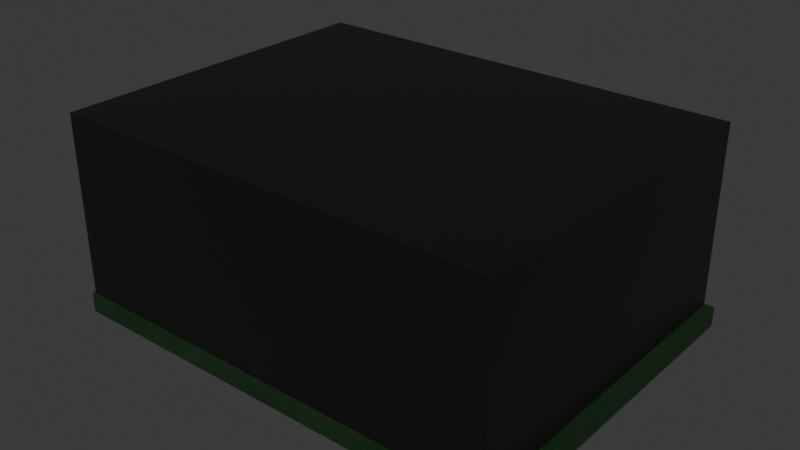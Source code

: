 # Source: Oscillator_SMD_Microchip_OX-601_9.6x7.4x4.1mm.blend  (saved by Blender 4.1.24; exported with 4.5.12 LTS)
import bpy
from mathutils import Matrix  # noqa: F401  (used for matrix-valued properties, if any)

bpy.ops.wm.read_factory_settings(use_empty=True)
scene = bpy.context.scene
scene.name = 'Scene'

# ---- collections
col_collection = bpy.data.collections.new('Collection'); scene.collection.children.link(col_collection)

# ---- materials (node trees are filled in below, after node groups)
mat_metal_pins = bpy.data.materials.new('metal_pins')
mat_metal_pins.use_transparent_shadow = False
mat_metal_pins.preview_render_type = 'CUBE'
mat_plastic_chip = bpy.data.materials.new('plastic_chip')
mat_plastic_chip.use_transparent_shadow = False
mat_plastic_chip.preview_render_type = 'CUBE'
mat_composite_darkgreen_1 = bpy.data.materials.new('composite_darkgreen_1')
mat_composite_darkgreen_1.alpha_threshold = 0.0
mat_composite_darkgreen_1.use_transparent_shadow = False
mat_composite_darkgreen_1.preview_render_type = 'CUBE'
mat_composite_darkgreen_1.use_preview_world = True
mat_composite_darkgreen_1.roughness = 0.5

# ---- material node trees
mat_metal_pins.use_nodes = True; mat_metal_pins.node_tree.nodes.clear()
_N = mat_metal_pins.node_tree.nodes; _L = mat_metal_pins.node_tree.links
n0 = _N.new('ShaderNodeMapping'); n0.name = 'Mapping'; n0.location = (-1447, -91)
n0.inputs[3].default_value = (4.8, 1.2, 1.1)
n1 = _N.new('ShaderNodeBsdfPrincipled'); n1.name = 'Principled BSDF'; n1.location = (-560, 254)
n1.distribution = 'GGX'
n1.subsurface_method = 'BURLEY'
n1.inputs[1].default_value = 0.7818
n1.inputs[2].default_value = 0.2886
n1.inputs[3].default_value = 1.45
n1.inputs[13].default_value = 0.0
n1.inputs[27].default_value = (0.0, 0.0, 0.0, 1.0)
n1.inputs[28].default_value = 1.0
n2 = _N.new('ShaderNodeOutputMaterial'); n2.name = 'Material Output.002'; n2.location = (-205, 253)
n2.width = 213
n3 = _N.new('ShaderNodeTexNoise'); n3.name = 'Noise Texture.002'; n3.location = (-1228, -73)
n3.inputs[2].default_value = 0.1
n3.inputs[3].default_value = 7.0
n3.inputs[4].default_value = 0.6
n3.inputs[8].default_value = 0.4
n4 = _N.new('ShaderNodeTexCoord'); n4.name = 'Texture Coordinate'; n4.location = (-1636, -116)
n5 = _N.new('ShaderNodeMix'); n5.name = 'Mix.001'; n5.location = (-921, 45)
n5.data_type = 'RGBA'
n5.inputs[6].default_value = (0.9398, 0.9547, 1.0, 1.0)
n5.inputs[7].default_value = (0.13, 0.1259, 0.1359, 1.0)
n6 = _N.new('ShaderNodeBump'); n6.name = 'Bump.001'; n6.location = (-1001, -227)
n6.inputs[0].default_value = 0.05
n6.inputs[1].default_value = 0.01
n6.inputs[2].default_value = 1.0
_L.new(n1.outputs[0], n2.inputs[0])
_L.new(n3.outputs[0], n6.inputs[3])
_L.new(n0.outputs[0], n3.inputs[0])
_L.new(n3.outputs[0], n5.inputs[0])
_L.new(n4.outputs[3], n0.inputs[0])
_L.new(n5.outputs[2], n1.inputs[0])
_L.new(n6.outputs[0], n1.inputs[5])
n2.is_active_output = True
mat_plastic_chip.use_nodes = True; mat_plastic_chip.node_tree.nodes.clear()
_N = mat_plastic_chip.node_tree.nodes; _L = mat_plastic_chip.node_tree.links
n0 = _N.new('ShaderNodeBsdfPrincipled'); n0.name = 'Principled BSDF'; n0.location = (10, 300)
n0.distribution = 'GGX'
n0.subsurface_method = 'BURLEY'
n0.inputs[0].default_value = (0.009312, 0.009312, 0.009312, 1.0)
n0.inputs[1].default_value = 0.1372
n0.inputs[2].default_value = 0.3706
n0.inputs[3].default_value = 1.45
n0.inputs[27].default_value = (0.0, 0.0, 0.0, 1.0)
n0.inputs[28].default_value = 1.0
n1 = _N.new('ShaderNodeOutputMaterial'); n1.name = 'Material Output'; n1.location = (300, 300)
n2 = _N.new('ShaderNodeTexNoise'); n2.name = 'Noise Texture'; n2.location = (-893, 54)
n2.inputs[2].default_value = 200.0
n2.inputs[3].default_value = 3.6
n2.inputs[4].default_value = 0.8375
n3 = _N.new('ShaderNodeBump'); n3.name = 'Bump'; n3.location = (-604, -53)
n3.inputs[0].default_value = 0.08
n3.inputs[1].default_value = 1.0
n3.inputs[2].default_value = 1.0
_L.new(n0.outputs[0], n1.inputs[0])
_L.new(n2.outputs[0], n3.inputs[3])
_L.new(n3.outputs[0], n0.inputs[5])
n1.is_active_output = True
mat_composite_darkgreen_1.use_nodes = True; mat_composite_darkgreen_1.node_tree.nodes.clear()
_N = mat_composite_darkgreen_1.node_tree.nodes; _L = mat_composite_darkgreen_1.node_tree.links
n0 = _N.new('ShaderNodeOutputMaterial'); n0.name = 'Material Output'; n0.location = (300, 300)
n1 = _N.new('ShaderNodeMapping'); n1.name = 'Mapping'; n1.location = (-1497, 154)
n1.inputs[3].default_value = (10.0, 10.0, 10.0)
n2 = _N.new('ShaderNodeMath'); n2.name = 'Math.001'; n2.location = (-901, 22)
n2.operation = 'MULTIPLY'
n2.inputs[1].default_value = 0.2
n2.inputs[2].default_value = 0.0
n3 = _N.new('ShaderNodeTexNoise'); n3.name = 'Noise Texture.004'; n3.location = (-996, -132)
n3.inputs[3].default_value = 5.0
n4 = _N.new('ShaderNodeBrightContrast'); n4.name = 'Bright/Contrast'; n4.location = (-795, -173)
n4.inputs[2].default_value = 0.5
n5 = _N.new('ShaderNodeTexCoord'); n5.name = 'Texture Coordinate'; n5.location = (-1748, 56)
n6 = _N.new('ShaderNodeTexNoise'); n6.name = 'Noise Texture.001'; n6.location = (-1099, 56)
n6.inputs[2].default_value = 20.0
n6.inputs[3].default_value = 1.0
n7 = _N.new('ShaderNodeMath'); n7.name = 'Math.004'; n7.location = (-360, 24)
n7.operation = 'MULTIPLY'
n7.inputs[2].default_value = 0.0
n8 = _N.new('ShaderNodeMath'); n8.name = 'Math'; n8.location = (-744, 69)
n8.inputs[1].default_value = 25.0
n8.inputs[2].default_value = 0.0
n9 = _N.new('ShaderNodeTexNoise'); n9.name = 'Noise Texture'; n9.location = (-580, 176)
n9.inputs[3].default_value = 6.0
n9.inputs[8].default_value = 0.5
n10 = _N.new('ShaderNodeMath'); n10.name = 'Math.005'; n10.location = (-137, 98)
n10.inputs[1].default_value = 0.45
n10.inputs[2].default_value = 0.0
n11 = _N.new('ShaderNodeBsdfPrincipled'); n11.name = 'Principled BSDF'; n11.location = (83, 348)
n11.width = 150
n11.subsurface_method = 'BURLEY'
n11.inputs[0].default_value = (0.003455, 0.02907, 0.00459, 1.0)
n11.inputs[3].default_value = 1.45
n11.inputs[4].default_value = 0.9538
n11.inputs[8].default_value = 1.0
n11.inputs[9].default_value = (1.0, 1.0, 1.0)
n11.inputs[10].default_value = 0.01
n11.inputs[18].default_value = 0.06538
n11.inputs[19].default_value = 0.1423
n11.inputs[27].default_value = (0.0, 0.0, 0.0, 1.0)
n11.inputs[28].default_value = 1.0
_L.new(n5.outputs[0], n1.inputs[0])
_L.new(n9.outputs[0], n7.inputs[0])
_L.new(n6.outputs[0], n2.inputs[0])
_L.new(n2.outputs[0], n8.inputs[0])
_L.new(n1.outputs[0], n9.inputs[0])
_L.new(n1.outputs[0], n6.inputs[0])
_L.new(n7.outputs[0], n10.inputs[0])
_L.new(n3.outputs[0], n4.inputs[0])
_L.new(n4.outputs[0], n7.inputs[1])
_L.new(n8.outputs[0], n9.inputs[2])
_L.new(n11.outputs[0], n0.inputs[0])
_L.new(n10.outputs[0], n11.inputs[2])
n0.is_active_output = True

# ---- world
world_world = bpy.data.worlds.new('World'); scene.world = world_world
world_world.use_nodes = True; world_world.node_tree.nodes.clear()
_N = world_world.node_tree.nodes; _L = world_world.node_tree.links
n0 = _N.new('ShaderNodeOutputWorld'); n0.name = 'World Output'; n0.location = (300, 300)
n1 = _N.new('ShaderNodeBackground'); n1.name = 'Background'; n1.location = (10, 300)
n1.inputs[0].default_value = (0.05088, 0.05088, 0.05088, 1.0)
_L.new(n1.outputs[0], n0.inputs[0])
n0.is_active_output = True
world_world.color = (0.05088, 0.05088, 0.05088)
world_world.use_sun_shadow = False
world_world.sun_shadow_jitter_overblur = 0.0

# ---- meshes
me_shape_9_indexedfaceset_001 = bpy.data.meshes.new('SHAPE_9_IndexedFaceSet.001')
me_shape_9_indexedfaceset_001.from_pydata([(-0.8959, -0.711, 0.0), (-0.9723, -0.5786, 0.0), (-1.329, -0.5317, 0.0), (-1.39, -0.5786, 0.0), (-1.437, -0.6398, 0.0), (-1.466, -0.711, 0.0), (-1.476, -0.7874, 0.0), (-1.466, -0.8638, 0.0), (-1.437, -0.935, 0.0), (-1.329, -1.043, 0.0), (-1.105, -1.073, 0.0), (-0.9254, -0.935, 0.0), (-0.8959, -0.8638, 0.0), (1.89, -1.457, 1.732), (1.968, 1.473, 0.03813), (-1.89, -1.457, 1.732), (1.89, 1.457, 1.732), (-1.89, 1.457, 1.732), (-0.8959, -0.711, 0.03937), (-0.9254, -0.6398, 0.03937), (-0.9723, -0.5786, 0.03937), (-1.033, -0.5317, 0.03937), (-1.476, -0.7874, 0.03937), (-1.329, -1.043, 0.03937), (-1.105, -1.073, 0.03937), (-0.9254, -0.935, 0.03937), (-0.8959, -0.8638, 0.03937), (-0.8858, -0.7874, 0.03937), (-0.9254, -0.6398, 0.0), (-1.033, -0.5317, 0.0), (-1.105, -0.5022, 0.0), (-1.181, -0.4921, 0.0), (-1.258, -0.5022, 0.0), (-1.39, -0.9962, 0.0), (-1.258, -1.073, 0.0), (-1.181, -1.083, 0.0), (-1.033, -1.043, 0.0), (-0.9723, -0.9962, 0.0), (-0.8858, -0.7874, 0.0), (-1.105, -0.5022, 0.03937), (-1.181, -0.4921, 0.03937), (-1.258, -0.5022, 0.03937), (-1.329, -0.5317, 0.03937), (-1.39, -0.5786, 0.03937), (-1.437, -0.6398, 0.03937), (-1.466, -0.711, 0.03937), (-1.466, -0.8638, 0.03937), (-1.437, -0.935, 0.03937), (-1.39, -0.9962, 0.03937), (-1.258, -1.073, 0.03937), (-1.181, -1.083, 0.03937), (-1.033, -1.043, 0.03937), (-0.9723, -0.9962, 0.03937), (1.437, -0.6398, 0.03937), (1.39, -0.5786, 0.03937), (1.181, -0.4921, 0.03937), (1.105, -0.5022, 0.03937), (0.9723, -0.5786, 0.03937), (0.8959, -0.8638, 0.03937), (0.9723, -0.9962, 0.03937), (1.181, -1.083, 0.03937), (1.329, -0.5317, 0.0), (1.181, -0.4921, 0.0), (0.9723, -0.5786, 0.0), (0.9254, -0.6398, 0.0), (0.8858, -0.7874, 0.0), (0.8959, -0.8638, 0.0), (0.9254, -0.935, 0.0), (1.033, -1.043, 0.0), (1.181, -1.083, 0.0), (1.476, -0.7874, 0.0), (1.476, -0.7874, 0.03937), (1.466, -0.711, 0.03937), (1.329, -0.5317, 0.03937), (1.258, -0.5022, 0.03937), (1.033, -0.5317, 0.03937), (0.9254, -0.6398, 0.03937), (0.8959, -0.711, 0.03937), (0.8858, -0.7874, 0.03937), (0.9254, -0.935, 0.03937), (1.033, -1.043, 0.03937), (1.105, -1.073, 0.03937), (1.258, -1.073, 0.03937), (1.329, -1.043, 0.03937), (1.39, -0.9962, 0.03937), (1.437, -0.935, 0.03937), (1.466, -0.8638, 0.03937), (1.466, -0.711, 0.0), (1.437, -0.6398, 0.0), (1.39, -0.5786, 0.0), (1.258, -0.5022, 0.0), (1.105, -0.5022, 0.0), (1.033, -0.5317, 0.0), (0.8959, -0.711, 0.0), (0.9723, -0.9962, 0.0), (1.105, -1.073, 0.0), (1.258, -1.073, 0.0), (1.329, -1.043, 0.0), (1.39, -0.9962, 0.0), (1.437, -0.935, 0.0), (1.466, -0.8638, 0.0), (1.466, 0.8638, 0.03937), (1.437, 0.935, 0.03937), (1.329, 1.043, 0.03937), (1.258, 1.073, 0.03937), (0.9723, 0.9962, 0.03937), (0.9254, 0.935, 0.03937), (0.8959, 0.8638, 0.03937), (0.8858, 0.7874, 0.03937), (0.9254, 0.6398, 0.03937), (1.258, 0.5022, 0.03937), (1.329, 0.5317, 0.03937), (1.466, 0.711, 0.03937), (1.466, 0.8638, 0.0), (1.39, 0.9962, 0.0), (0.9723, 0.9962, 0.0), (0.9254, 0.935, 0.0), (0.8959, 0.8638, 0.0), (0.8959, 0.711, 0.0), (0.9254, 0.6398, 0.0), (0.9723, 0.5786, 0.0), (1.181, 0.4921, 0.0), (1.258, 0.5022, 0.0), (1.476, 0.7874, 0.03937), (1.39, 0.9962, 0.03937), (1.181, 1.083, 0.03937), (1.105, 1.073, 0.03937), (1.033, 1.043, 0.03937), (0.8959, 0.711, 0.03937), (0.9723, 0.5786, 0.03937), (1.033, 0.5317, 0.03937), (1.105, 0.5022, 0.03937), (1.181, 0.4921, 0.03937), (1.39, 0.5786, 0.03937), (1.437, 0.6398, 0.03937), (1.476, 0.7874, 0.0), (1.437, 0.935, 0.0), (1.329, 1.043, 0.0), (1.258, 1.073, 0.0), (1.181, 1.083, 0.0), (1.105, 1.073, 0.0), (1.033, 1.043, 0.0), (0.8858, 0.7874, 0.0), (1.033, 0.5317, 0.0), (1.105, 0.5022, 0.0), (1.329, 0.5317, 0.0), (1.39, 0.5786, 0.0), (1.437, 0.6398, 0.0), (1.466, 0.711, 0.0), (-0.9723, 0.9962, 0.03937), (-1.033, 1.043, 0.03937), (-1.105, 1.073, 0.03937), (-1.181, 1.083, 0.03937), (-1.258, 1.073, 0.03937), (-1.329, 1.043, 0.03937), (-1.466, 0.711, 0.03937), (-1.437, 0.6398, 0.03937), (-1.39, 0.5786, 0.03937), (-1.033, 0.5317, 0.03937), (-0.9254, 0.6398, 0.03937), (-0.8858, 0.7874, 0.03937), (-0.8858, 0.7874, 0.0), (-1.105, 1.073, 0.0), (-1.181, 1.083, 0.0), (-1.258, 1.073, 0.0), (-1.39, 0.9962, 0.0), (-1.437, 0.935, 0.0), (-1.437, 0.6398, 0.0), (-1.329, 0.5317, 0.0), (-0.9254, 0.6398, 0.0), (-0.8959, 0.8638, 0.03937), (-0.9254, 0.935, 0.03937), (-1.39, 0.9962, 0.03937), (-1.437, 0.935, 0.03937), (-1.466, 0.8638, 0.03937), (-1.476, 0.7874, 0.03937), (-1.329, 0.5317, 0.03937), (-1.258, 0.5022, 0.03937), (-1.181, 0.4921, 0.03937), (-1.105, 0.5022, 0.03937), (-0.9723, 0.5786, 0.03937), (-0.8959, 0.711, 0.03937), (-0.8959, 0.8638, 0.0), (-0.9254, 0.935, 0.0), (-0.9723, 0.9962, 0.0), (-1.033, 1.043, 0.0), (-1.329, 1.043, 0.0), (-1.466, 0.8638, 0.0), (-1.476, 0.7874, 0.0), (-1.466, 0.711, 0.0), (-1.39, 0.5786, 0.0), (-1.258, 0.5022, 0.0), (-1.181, 0.4921, 0.0), (-1.105, 0.5022, 0.0), (-1.033, 0.5317, 0.0), (-0.9723, 0.5786, 0.0), (-0.8959, 0.711, 0.0), (1.89, -1.457, 0.2088), (-1.89, -1.457, 0.2088), (1.89, 1.457, 0.2088), (-1.89, 1.457, 0.2088), (-1.911, -1.473, 0.2094), (-1.911, -1.473, 0.03813), (1.968, 1.473, 0.2094), (-1.911, 1.473, 0.03813), (-1.911, 1.473, 0.2094), (1.968, -1.473, 0.03813), (1.968, -1.473, 0.2094)], [], [(175, 155, 156, 157, 176, 177, 178, 179, 158, 180, 159, 181, 160, 170, 171, 149, 150, 151, 152, 153, 154, 172, 173, 174), (57, 76, 77, 78, 58, 79, 59, 80, 81, 60, 82, 83, 84, 85, 86, 71, 72, 53, 54, 73, 74, 55, 56, 75), (200, 17, 16, 199), (184, 183, 182, 161, 196, 169, 195, 194, 193, 192, 191, 168, 190, 167, 189, 188, 187, 166, 165, 186, 164, 163, 162, 185), (5, 6, 22, 45), (52, 51, 36, 37), (11, 12, 26, 25), (67, 94, 59, 79), (27, 26, 12, 38), (40, 39, 30, 31), (41, 40, 31, 32), (42, 41, 32, 2), (43, 42, 2, 3), (7, 8, 47, 46), (93, 65, 78, 77), (8, 33, 48, 47), (38, 0, 18, 27), (39, 21, 29, 30), (44, 43, 3, 4), (9, 34, 49, 23), (35, 10, 24, 50), (34, 35, 50, 49), (10, 36, 51, 24), (37, 11, 25, 52), (19, 18, 0, 28), (45, 44, 4, 5), (20, 19, 28, 1), (21, 20, 1, 29), (6, 7, 46, 22), (106, 107, 108, 128, 109, 129, 130, 131, 132, 110, 111, 133, 134, 112, 123, 101, 102, 124, 103, 104, 125, 126, 127, 105), (199, 197, 207, 203), (84, 83, 97, 98), (98, 99, 85, 84), (99, 100, 86, 85), (71, 86, 100, 70), (55, 74, 90, 62), (75, 56, 91, 92), (117, 142, 108, 107), (57, 75, 92, 63), (66, 67, 79, 58), (135, 113, 101, 123), (94, 68, 80, 59), (70, 87, 72, 71), (56, 55, 62, 91), (76, 57, 63, 64), (65, 66, 58, 78), (68, 95, 81, 80), (95, 69, 60, 81), (69, 96, 82, 60), (96, 97, 83, 82), (53, 72, 87, 88), (77, 76, 64, 93), (54, 53, 88, 89), (73, 54, 89, 61), (74, 73, 61, 90), (100, 99, 98, 97, 96, 69, 95, 68, 94, 67, 66, 65, 93, 64, 63, 92, 91, 62, 90, 61, 89, 88, 87, 70), (206, 207, 201, 202), (197, 13, 15, 198), (133, 111, 145, 146), (103, 124, 114, 137), (147, 148, 112, 134), (118, 119, 109, 128), (125, 104, 138, 139), (126, 125, 139, 140), (127, 126, 140, 141), (105, 127, 141, 115), (187, 188, 175, 174), (167, 190, 157, 156), (121, 122, 110, 132), (107, 106, 116, 117), (104, 103, 137, 138), (106, 105, 115, 116), (120, 143, 130, 129), (143, 144, 131, 130), (144, 121, 132, 131), (146, 147, 134, 133), (122, 145, 111, 110), (102, 101, 113, 136), (119, 120, 129, 109), (124, 102, 136, 114), (123, 112, 148, 135), (142, 118, 128, 108), (202, 201, 205, 204), (197, 198, 201, 207), (200, 199, 203, 205), (50, 24, 51, 52, 25, 26, 27, 18, 19, 20, 21, 39, 40, 41, 42, 43, 44, 45, 22, 46, 47, 48, 23, 49), (198, 15, 17, 200), (180, 158, 194, 195), (195, 169, 159, 180), (169, 196, 181, 159), (160, 181, 196, 161), (172, 154, 186, 165), (153, 152, 163, 164), (154, 153, 164, 186), (16, 17, 15, 13), (189, 167, 156, 155), (202, 204, 14, 206), (190, 168, 176, 157), (161, 182, 170, 160), (151, 150, 185, 162), (173, 172, 165, 166), (152, 151, 162, 163), (168, 191, 177, 176), (191, 192, 178, 177), (192, 193, 179, 178), (193, 194, 158, 179), (171, 170, 182, 183), (174, 173, 166, 187), (149, 171, 183, 184), (150, 149, 184, 185), (188, 189, 155, 175), (31, 30, 29, 1, 28, 0, 38, 12, 11, 37, 36, 10, 35, 34, 9, 33, 8, 7, 6, 5, 4, 3, 2, 32), (199, 16, 13, 197), (137, 114, 136, 113, 135, 148, 147, 146, 145, 122, 121, 144, 143, 120, 119, 118, 142, 117, 116, 115, 141, 140, 139, 138), (200, 205, 201, 198), (205, 203, 14, 204), (33, 9, 23, 48), (14, 203, 207, 206)])
me_shape_9_indexedfaceset_001.polygons.foreach_set('use_smooth', [1, 1, 0, 1, 1, 1, 1, 1, 1, 1, 1, 1, 1, 1, 1, 1, 1, 1, 1, 1, 1, 1, 1, 1, 1, 1, 1, 1, 1, 1, 0, 1, 1, 1, 1, 1, 1, 1, 1, 1, 1, 1, 1, 1, 1, 1, 1, 1, 1, 1, 1, 1, 1, 1, 1, 1, 0, 0, 1, 1, 1, 1, 1, 1, 1, 1, 1, 1, 1, 1, 1, 1, 1, 1, 1, 1, 1, 1, 1, 1, 1, 1, 0, 1, 1, 1, 0, 1, 1, 1, 1, 1, 1, 1, 0, 1, 0, 1, 1, 1, 1, 1, 1, 1, 1, 1, 1, 1, 1, 1, 1, 1, 0, 1, 1, 0, 1, 0])
me_shape_9_indexedfaceset_001.polygons.foreach_set('material_index', [0, 0, 1, 0, 0, 0, 0, 0, 0, 0, 0, 0, 0, 0, 0, 0, 0, 0, 0, 0, 0, 0, 0, 0, 0, 0, 0, 0, 0, 0, 2, 0, 0, 0, 0, 0, 0, 0, 0, 0, 0, 0, 0, 0, 0, 0, 0, 0, 0, 0, 0, 0, 0, 0, 0, 0, 2, 1, 0, 0, 0, 0, 0, 0, 0, 0, 0, 0, 0, 0, 0, 0, 0, 0, 0, 0, 0, 0, 0, 0, 0, 0, 2, 2, 2, 0, 1, 0, 0, 0, 0, 0, 0, 0, 1, 0, 2, 0, 0, 0, 0, 0, 0, 0, 0, 0, 0, 0, 0, 0, 0, 0, 1, 0, 2, 2, 0, 2])
_k = set([(0, 28), (0, 38), (1, 28), (1, 29), (2, 3), (2, 32), (3, 4), (4, 5), (5, 6), (6, 7), (7, 8), (8, 33), (9, 33), (9, 34), (10, 35), (10, 36), (11, 12), (11, 37), (12, 38), (13, 15), (13, 16), (13, 197), (14, 203), (14, 204), (14, 206), (15, 17), (15, 198), (16, 17), (16, 199), (17, 200), (18, 19), (18, 27), (19, 20), (20, 21), (21, 39), (22, 45), (22, 46), (23, 48), (23, 49), (24, 50), (24, 51), (25, 26), (25, 52), (26, 27), (29, 30), (30, 31), (31, 32), (34, 35), (36, 37), (39, 40), (40, 41), (41, 42), (42, 43), (43, 44), (44, 45), (46, 47), (47, 48), (49, 50), (51, 52), (53, 54), (53, 72), (54, 73), (55, 56), (55, 74), (56, 75), (57, 75), (57, 76), (58, 78), (58, 79), (59, 79), (59, 80), (60, 81), (60, 82), (61, 89), (61, 90), (62, 90), (62, 91), (63, 64), (63, 92), (64, 93), (65, 66), (65, 93), (66, 67), (67, 94), (68, 94), (68, 95), (69, 95), (69, 96), (70, 87), (70, 100), (71, 72), (71, 86), (73, 74), (76, 77), (77, 78), (80, 81), (82, 83), (83, 84), (84, 85), (85, 86), (87, 88), (88, 89), (91, 92), (96, 97), (97, 98), (98, 99), (99, 100), (101, 102), (101, 123), (102, 124), (103, 104), (103, 124), (104, 125), (105, 106), (105, 127), (106, 107), (107, 108), (108, 128), (109, 128), (109, 129), (110, 111), (110, 132), (111, 133), (112, 123), (112, 134), (113, 135), (113, 136), (114, 136), (114, 137), (115, 116), (115, 141), (116, 117), (117, 142), (118, 119), (118, 142), (119, 120), (120, 143), (121, 122), (121, 144), (122, 145), (125, 126), (126, 127), (129, 130), (130, 131), (131, 132), (133, 134), (135, 148), (137, 138), (138, 139), (139, 140), (140, 141), (143, 144), (145, 146), (146, 147), (147, 148), (149, 150), (149, 171), (150, 151), (151, 152), (152, 153), (153, 154), (154, 172), (155, 156), (155, 175), (156, 157), (157, 176), (158, 179), (158, 180), (159, 180), (159, 181), (160, 170), (160, 181), (161, 182), (161, 196), (162, 163), (162, 185), (163, 164), (164, 186), (165, 166), (165, 186), (166, 187), (167, 189), (167, 190), (168, 190), (168, 191), (169, 195), (169, 196), (170, 171), (172, 173), (173, 174), (174, 175), (176, 177), (177, 178), (178, 179), (182, 183), (183, 184), (184, 185), (187, 188), (188, 189), (191, 192), (192, 193), (193, 194), (194, 195), (197, 198), (197, 199), (198, 200), (198, 201), (199, 200), (199, 203), (200, 205), (201, 202), (201, 205), (201, 207), (202, 204), (202, 206), (203, 205), (203, 207), (204, 205), (206, 207)])
me_shape_9_indexedfaceset_001.attributes.new('sharp_edge', 'BOOLEAN', 'EDGE').data.foreach_set('value', [ (min(e.vertices), max(e.vertices)) in _k for e in me_shape_9_indexedfaceset_001.edges])
_uv = me_shape_9_indexedfaceset_001.uv_layers.new(name='UVMap')
_uv.uv.foreach_set('vector', [0.0, 0.5, 0.01704, 0.3706, 0.06699, 0.25, 0.1464, 0.1464, 0.25, 0.06699, 0.3706, 0.01704, 0.5, 0.0, 0.6294, 0.01704, 0.75, 0.06699, 0.8536, 0.1464, 0.933, 0.25, 0.983, 0.3706, 1.0, 0.5, 0.983, 0.6294, 0.933, 0.75, 0.8536, 0.8536, 0.75, 0.933, 0.6294, 0.983, 0.5, 1.0, 0.3706, 0.983, 0.25, 0.933, 0.1464, 0.8536, 0.06699, 0.75, 0.01704, 0.6294, 0.1464, 0.8536, 0.06699, 0.75, 0.01704, 0.6294, 0.0, 0.5, 0.01704, 0.3706, 0.06699, 0.25, 0.1464, 0.1464, 0.25, 0.06699, 0.3706, 0.01704, 0.5, 0.0, 0.6294, 0.01704, 0.75, 0.06699, 0.8536, 0.1464, 0.933, 0.25, 0.983, 0.3706, 1.0, 0.5, 0.983, 0.6294, 0.933, 0.75, 0.8536, 0.8536, 0.75, 0.933, 0.6294, 0.983, 0.5, 1.0, 0.3706, 0.983, 0.25, 0.933, 0.0, 0.1001, 0.0, 1.0, 1.0, 1.0, 1.0, 0.1001, 0.8536, 0.8536, 0.933, 0.75, 0.983, 0.6294, 1.0, 0.5, 0.983, 0.3706, 0.933, 0.25, 0.8536, 0.1464, 0.75, 0.06699, 0.6294, 0.01704, 0.5, 0.0, 0.3706, 0.01704, 0.25, 0.06699, 0.1464, 0.1464, 0.06699, 0.25, 0.01704, 0.3706, 0.0, 0.5, 0.01704, 0.6294, 0.06699, 0.75, 0.1464, 0.8536, 0.25, 0.933, 0.3706, 0.983, 0.5, 1.0, 0.6294, 0.983, 0.75, 0.933, 0.01704, 0.6294, 0.0, 0.5, 0.0, 0.5, 0.01704, 0.6294, 0.8536, 0.1464, 0.75, 0.06699, 0.75, 0.06699, 0.8536, 0.1464, 0.933, 0.25, 0.983, 0.3706, 0.983, 0.3706, 0.933, 0.25, 0.06699, 0.25, 0.1464, 0.1464, 0.1464, 0.1464, 0.06699, 0.25, 1.0, 0.5, 0.983, 0.3706, 0.983, 0.3706, 1.0, 0.5, 0.5, 1.0, 0.6294, 0.983, 0.6294, 0.983, 0.5, 1.0, 0.3706, 0.983, 0.5, 1.0, 0.5, 1.0, 0.3706, 0.983, 0.25, 0.933, 0.3706, 0.983, 0.3706, 0.983, 0.25, 0.933, 0.1464, 0.8536, 0.25, 0.933, 0.25, 0.933, 0.1464, 0.8536, 0.01704, 0.3706, 0.06699, 0.25, 0.06699, 0.25, 0.01704, 0.3706, 0.01704, 0.6294, 0.0, 0.5, 0.0, 0.5, 0.01704, 0.6294, 0.06699, 0.25, 0.1464, 0.1464, 0.1464, 0.1464, 0.06699, 0.25, 1.0, 0.5, 0.983, 0.6294, 0.983, 0.6294, 1.0, 0.5, 0.6294, 0.983, 0.75, 0.933, 0.75, 0.933, 0.6294, 0.983, 0.06699, 0.75, 0.1464, 0.8536, 0.1464, 0.8536, 0.06699, 0.75, 0.25, 0.06699, 0.3706, 0.01704, 0.3706, 0.01704, 0.25, 0.06699, 0.5, 0.0, 0.6294, 0.01704, 0.6294, 0.01704, 0.5, 0.0, 0.3706, 0.01704, 0.5, 0.0, 0.5, 0.0, 0.3706, 0.01704, 0.6294, 0.01704, 0.75, 0.06699, 0.75, 0.06699, 0.6294, 0.01704, 0.8536, 0.1464, 0.933, 0.25, 0.933, 0.25, 0.8536, 0.1464, 0.933, 0.75, 0.983, 0.6294, 0.983, 0.6294, 0.933, 0.75, 0.01704, 0.6294, 0.06699, 0.75, 0.06699, 0.75, 0.01704, 0.6294, 0.8536, 0.8536, 0.933, 0.75, 0.933, 0.75, 0.8536, 0.8536, 0.75, 0.933, 0.8536, 0.8536, 0.8536, 0.8536, 0.75, 0.933, 0.0, 0.5, 0.01704, 0.3706, 0.01704, 0.3706, 0.0, 0.5, 0.06699, 0.75, 0.01704, 0.6294, 0.0, 0.5, 0.01704, 0.3706, 0.06699, 0.25, 0.1464, 0.1464, 0.25, 0.06699, 0.3706, 0.01704, 0.5, 0.0, 0.6294, 0.01704, 0.75, 0.06699, 0.8536, 0.1464, 0.933, 0.25, 0.983, 0.3706, 1.0, 0.5, 0.983, 0.6294, 0.933, 0.75, 0.8536, 0.8536, 0.75, 0.933, 0.6294, 0.983, 0.5, 1.0, 0.3706, 0.983, 0.25, 0.933, 0.1464, 0.8536, 1.0, 0.1001, 0.0, 0.1001, 0.0, 0.1001, 1.0, 0.1001, 0.8536, 0.1464, 0.75, 0.06699, 0.75, 0.06699, 0.8536, 0.1464, 0.8536, 0.1464, 0.933, 0.25, 0.933, 0.25, 0.8536, 0.1464, 0.933, 0.25, 0.983, 0.3706, 0.983, 0.3706, 0.933, 0.25, 1.0, 0.5, 0.983, 0.3706, 0.983, 0.3706, 1.0, 0.5, 0.5, 1.0, 0.6294, 0.983, 0.6294, 0.983, 0.5, 1.0, 0.25, 0.933, 0.3706, 0.983, 0.3706, 0.983, 0.25, 0.933, 0.01704, 0.6294, 0.0, 0.5, 0.0, 0.5, 0.01704, 0.6294, 0.1464, 0.8536, 0.25, 0.933, 0.25, 0.933, 0.1464, 0.8536, 0.01704, 0.3706, 0.06699, 0.25, 0.06699, 0.25, 0.01704, 0.3706, 1.0, 0.5, 0.983, 0.6294, 0.983, 0.6294, 1.0, 0.5, 0.1464, 0.1464, 0.25, 0.06699, 0.25, 0.06699, 0.1464, 0.1464, 1.0, 0.5, 0.983, 0.6294, 0.983, 0.6294, 1.0, 0.5, 0.3706, 0.983, 0.5, 1.0, 0.5, 1.0, 0.3706, 0.983, 0.06699, 0.75, 0.1464, 0.8536, 0.1464, 0.8536, 0.06699, 0.75, 0.0, 0.5, 0.01704, 0.3706, 0.01704, 0.3706, 0.0, 0.5, 0.25, 0.06699, 0.3706, 0.01704, 0.3706, 0.01704, 0.25, 0.06699, 0.3706, 0.01704, 0.5, 0.0, 0.5, 0.0, 0.3706, 0.01704, 0.5, 0.0, 0.6294, 0.01704, 0.6294, 0.01704, 0.5, 0.0, 0.6294, 0.01704, 0.75, 0.06699, 0.75, 0.06699, 0.6294, 0.01704, 0.933, 0.75, 0.983, 0.6294, 0.983, 0.6294, 0.933, 0.75, 0.01704, 0.6294, 0.06699, 0.75, 0.06699, 0.75, 0.01704, 0.6294, 0.8536, 0.8536, 0.933, 0.75, 0.933, 0.75, 0.8536, 0.8536, 0.75, 0.933, 0.8536, 0.8536, 0.8536, 0.8536, 0.75, 0.933, 0.6294, 0.983, 0.75, 0.933, 0.75, 0.933, 0.6294, 0.983, 0.983, 0.3706, 0.933, 0.25, 0.8536, 0.1464, 0.75, 0.06699, 0.6294, 0.01704, 0.5, 0.0, 0.3706, 0.01704, 0.25, 0.06699, 0.1464, 0.1464, 0.06699, 0.25, 0.01704, 0.3706, 0.0, 0.5, 0.01704, 0.6294, 0.06699, 0.75, 0.1464, 0.8536, 0.25, 0.933, 0.3706, 0.983, 0.5, 1.0, 0.6294, 0.983, 0.75, 0.933, 0.8536, 0.8536, 0.933, 0.75, 0.983, 0.6294, 1.0, 0.5, 1.0, 0.0, 1.0, 0.1001, 0.0, 0.1001, 0.0, 0.0, 1.0, 0.1001, 1.0, 1.0, 0.0, 1.0, 0.0, 0.1001, 0.8536, 0.1464, 0.75, 0.06699, 0.75, 0.06699, 0.8536, 0.1464, 0.75, 0.933, 0.8536, 0.8536, 0.8536, 0.8536, 0.75, 0.933, 0.933, 0.25, 0.983, 0.3706, 0.983, 0.3706, 0.933, 0.25, 0.01704, 0.3706, 0.06699, 0.25, 0.06699, 0.25, 0.01704, 0.3706, 0.5, 1.0, 0.6294, 0.983, 0.6294, 0.983, 0.5, 1.0, 0.3706, 0.983, 0.5, 1.0, 0.5, 1.0, 0.3706, 0.983, 0.25, 0.933, 0.3706, 0.983, 0.3706, 0.983, 0.25, 0.933, 0.1464, 0.8536, 0.25, 0.933, 0.25, 0.933, 0.1464, 0.8536, 0.01704, 0.6294, 0.0, 0.5, 0.0, 0.5, 0.01704, 0.6294, 0.06699, 0.25, 0.1464, 0.1464, 0.1464, 0.1464, 0.06699, 0.25, 0.5, 0.0, 0.6294, 0.01704, 0.6294, 0.01704, 0.5, 0.0, 0.01704, 0.6294, 0.06699, 0.75, 0.06699, 0.75, 0.01704, 0.6294, 0.6294, 0.983, 0.75, 0.933, 0.75, 0.933, 0.6294, 0.983, 0.06699, 0.75, 0.1464, 0.8536, 0.1464, 0.8536, 0.06699, 0.75, 0.1464, 0.1464, 0.25, 0.06699, 0.25, 0.06699, 0.1464, 0.1464, 0.25, 0.06699, 0.3706, 0.01704, 0.3706, 0.01704, 0.25, 0.06699, 0.3706, 0.01704, 0.5, 0.0, 0.5, 0.0, 0.3706, 0.01704, 0.8536, 0.1464, 0.933, 0.25, 0.933, 0.25, 0.8536, 0.1464, 0.6294, 0.01704, 0.75, 0.06699, 0.75, 0.06699, 0.6294, 0.01704, 0.933, 0.75, 0.983, 0.6294, 0.983, 0.6294, 0.933, 0.75, 0.06699, 0.25, 0.1464, 0.1464, 0.1464, 0.1464, 0.06699, 0.25, 0.8536, 0.8536, 0.933, 0.75, 0.933, 0.75, 0.8536, 0.8536, 1.0, 0.5, 0.983, 0.3706, 0.983, 0.3706, 1.0, 0.5, 0.0, 0.5, 0.01704, 0.3706, 0.01704, 0.3706, 0.0, 0.5, 0.0, 0.0, 0.0, 0.1001, 1.0, 0.1001, 1.0, 0.0, 1.0, 0.1001, 0.0, 0.1001, 0.0, 0.1001, 1.0, 0.1001, 0.0, 0.1001, 1.0, 0.1001, 1.0, 0.1001, 0.0, 0.1001, 0.5, 0.0, 0.6294, 0.01704, 0.75, 0.06699, 0.8536, 0.1464, 0.933, 0.25, 0.983, 0.3706, 1.0, 0.5, 0.983, 0.6294, 0.933, 0.75, 0.8536, 0.8536, 0.75, 0.933, 0.6294, 0.983, 0.5, 1.0, 0.3706, 0.983, 0.25, 0.933, 0.1464, 0.8536, 0.06699, 0.75, 0.01704, 0.6294, 0.0, 0.5, 0.01704, 0.3706, 0.06699, 0.25, 0.1464, 0.1464, 0.25, 0.06699, 0.3706, 0.01704, 0.0, 0.1001, 0.0, 1.0, 1.0, 1.0, 1.0, 0.1001, 0.8536, 0.1464, 0.75, 0.06699, 0.75, 0.06699, 0.8536, 0.1464, 0.8536, 0.1464, 0.933, 0.25, 0.933, 0.25, 0.8536, 0.1464, 0.933, 0.25, 0.983, 0.3706, 0.983, 0.3706, 0.933, 0.25, 1.0, 0.5, 0.983, 0.3706, 0.983, 0.3706, 1.0, 0.5, 0.1464, 0.8536, 0.25, 0.933, 0.25, 0.933, 0.1464, 0.8536, 0.3706, 0.983, 0.5, 1.0, 0.5, 1.0, 0.3706, 0.983, 0.25, 0.933, 0.3706, 0.983, 0.3706, 0.983, 0.25, 0.933, 1.0, 1.0, 0.0, 1.0, 0.0, 0.0, 1.0, 0.0, 0.01704, 0.3706, 0.06699, 0.25, 0.06699, 0.25, 0.01704, 0.3706, 0.0, 0.0, 0.0, 1.0, 1.0, 1.0, 1.0, 0.0, 0.1464, 0.1464, 0.25, 0.06699, 0.25, 0.06699, 0.1464, 0.1464, 1.0, 0.5, 0.983, 0.6294, 0.983, 0.6294, 1.0, 0.5, 0.6294, 0.983, 0.75, 0.933, 0.75, 0.933, 0.6294, 0.983, 0.06699, 0.75, 0.1464, 0.8536, 0.1464, 0.8536, 0.06699, 0.75, 0.5, 1.0, 0.6294, 0.983, 0.6294, 0.983, 0.5, 1.0, 0.25, 0.06699, 0.3706, 0.01704, 0.3706, 0.01704, 0.25, 0.06699, 0.3706, 0.01704, 0.5, 0.0, 0.5, 0.0, 0.3706, 0.01704, 0.5, 0.0, 0.6294, 0.01704, 0.6294, 0.01704, 0.5, 0.0, 0.6294, 0.01704, 0.75, 0.06699, 0.75, 0.06699, 0.6294, 0.01704, 0.933, 0.75, 0.983, 0.6294, 0.983, 0.6294, 0.933, 0.75, 0.01704, 0.6294, 0.06699, 0.75, 0.06699, 0.75, 0.01704, 0.6294, 0.8536, 0.8536, 0.933, 0.75, 0.933, 0.75, 0.8536, 0.8536, 0.75, 0.933, 0.8536, 0.8536, 0.8536, 0.8536, 0.75, 0.933, 0.0, 0.5, 0.01704, 0.3706, 0.01704, 0.3706, 0.0, 0.5, 0.5, 1.0, 0.6294, 0.983, 0.75, 0.933, 0.8536, 0.8536, 0.933, 0.75, 0.983, 0.6294, 1.0, 0.5, 0.983, 0.3706, 0.933, 0.25, 0.8536, 0.1464, 0.75, 0.06699, 0.6294, 0.01704, 0.5, 0.0, 0.3706, 0.01704, 0.25, 0.06699, 0.1464, 0.1464, 0.06699, 0.25, 0.01704, 0.3706, 0.0, 0.5, 0.01704, 0.6294, 0.06699, 0.75, 0.1464, 0.8536, 0.25, 0.933, 0.3706, 0.983, 1.0, 0.1001, 1.0, 1.0, 0.0, 1.0, 0.0, 0.1001, 0.75, 0.933, 0.8536, 0.8536, 0.933, 0.75, 0.983, 0.6294, 1.0, 0.5, 0.983, 0.3706, 0.933, 0.25, 0.8536, 0.1464, 0.75, 0.06699, 0.6294, 0.01704, 0.5, 0.0, 0.3706, 0.01704, 0.25, 0.06699, 0.1464, 0.1464, 0.06699, 0.25, 0.01704, 0.3706, 0.0, 0.5, 0.01704, 0.6294, 0.06699, 0.75, 0.1464, 0.8536, 0.25, 0.933, 0.3706, 0.983, 0.5, 1.0, 0.6294, 0.983, 1.0, 0.1001, 1.0, 0.1001, 0.0, 0.1001, 0.0, 0.1001, 0.0, 0.1001, 1.0, 0.1001, 1.0, 0.0, 0.0, 0.0, 0.1464, 0.1464, 0.25, 0.06699, 0.25, 0.06699, 0.1464, 0.1464, 1.0, 0.0, 1.0, 0.1001, 0.0, 0.1001, 0.0, 0.0])
me_shape_9_indexedfaceset_001.materials.append(mat_metal_pins)
me_shape_9_indexedfaceset_001.materials.append(mat_plastic_chip)
me_shape_9_indexedfaceset_001.materials.append(mat_composite_darkgreen_1)
me_shape_9_indexedfaceset_001.update()

# ---- objects
ob_shape_9_indexedfaceset = bpy.data.objects.new('SHAPE_9_IndexedFaceSet', me_shape_9_indexedfaceset_001)

# ---- transforms, parenting, visibility, modifiers, constraints
ob_shape_9_indexedfaceset.location = (0.0, 0.0, 0.0)
ob_shape_9_indexedfaceset.scale = (2.54, 2.54, 2.54)
_m = ob_shape_9_indexedfaceset.modifiers.new('Bevel', 'BEVEL')
_m.width = 0.003
_m.width_pct = 0.003
_m.segments = 3

# ---- collection membership
col_collection.objects.link(ob_shape_9_indexedfaceset)

# ---- scene / render settings (as saved in the file)
scene.frame_start = 1; scene.frame_end = 250; scene.frame_set(1)
scene.render.engine = 'BLENDER_EEVEE_NEXT'
scene.cycles.sampling_pattern = 'TABULATED_SOBOL'
scene.eevee.ray_tracing_options.trace_max_roughness = 0.0
bpy.context.view_layer.update()

# ---- added for rendering (the .blend has no active camera and no usable light): camera, sun
cam_auto = bpy.data.cameras.new('AutoCamera')
cam_auto.lens = 50.0
cam_auto.sensor_width = 36.0
cam_auto.clip_end = 1000.0
ob_auto_camera = bpy.data.objects.new('AutoCamera', cam_auto)
scene.collection.objects.link(ob_auto_camera)
ob_auto_camera.location = (12.2218, -14.578, 11.9187)
ob_auto_camera.rotation_euler = (1.09748, -7.21219e-08, 0.694738)
scene.camera = ob_auto_camera
light_auto_sun = bpy.data.lights.new('AutoSun', 'SUN')
light_auto_sun.energy = 3.0
light_auto_sun.angle = 0.0523599
ob_auto_sun = bpy.data.objects.new('AutoSun', light_auto_sun)
scene.collection.objects.link(ob_auto_sun)
ob_auto_sun.rotation_euler = (0.872665, 0.174533, 0.523599)
bpy.context.view_layer.update()
